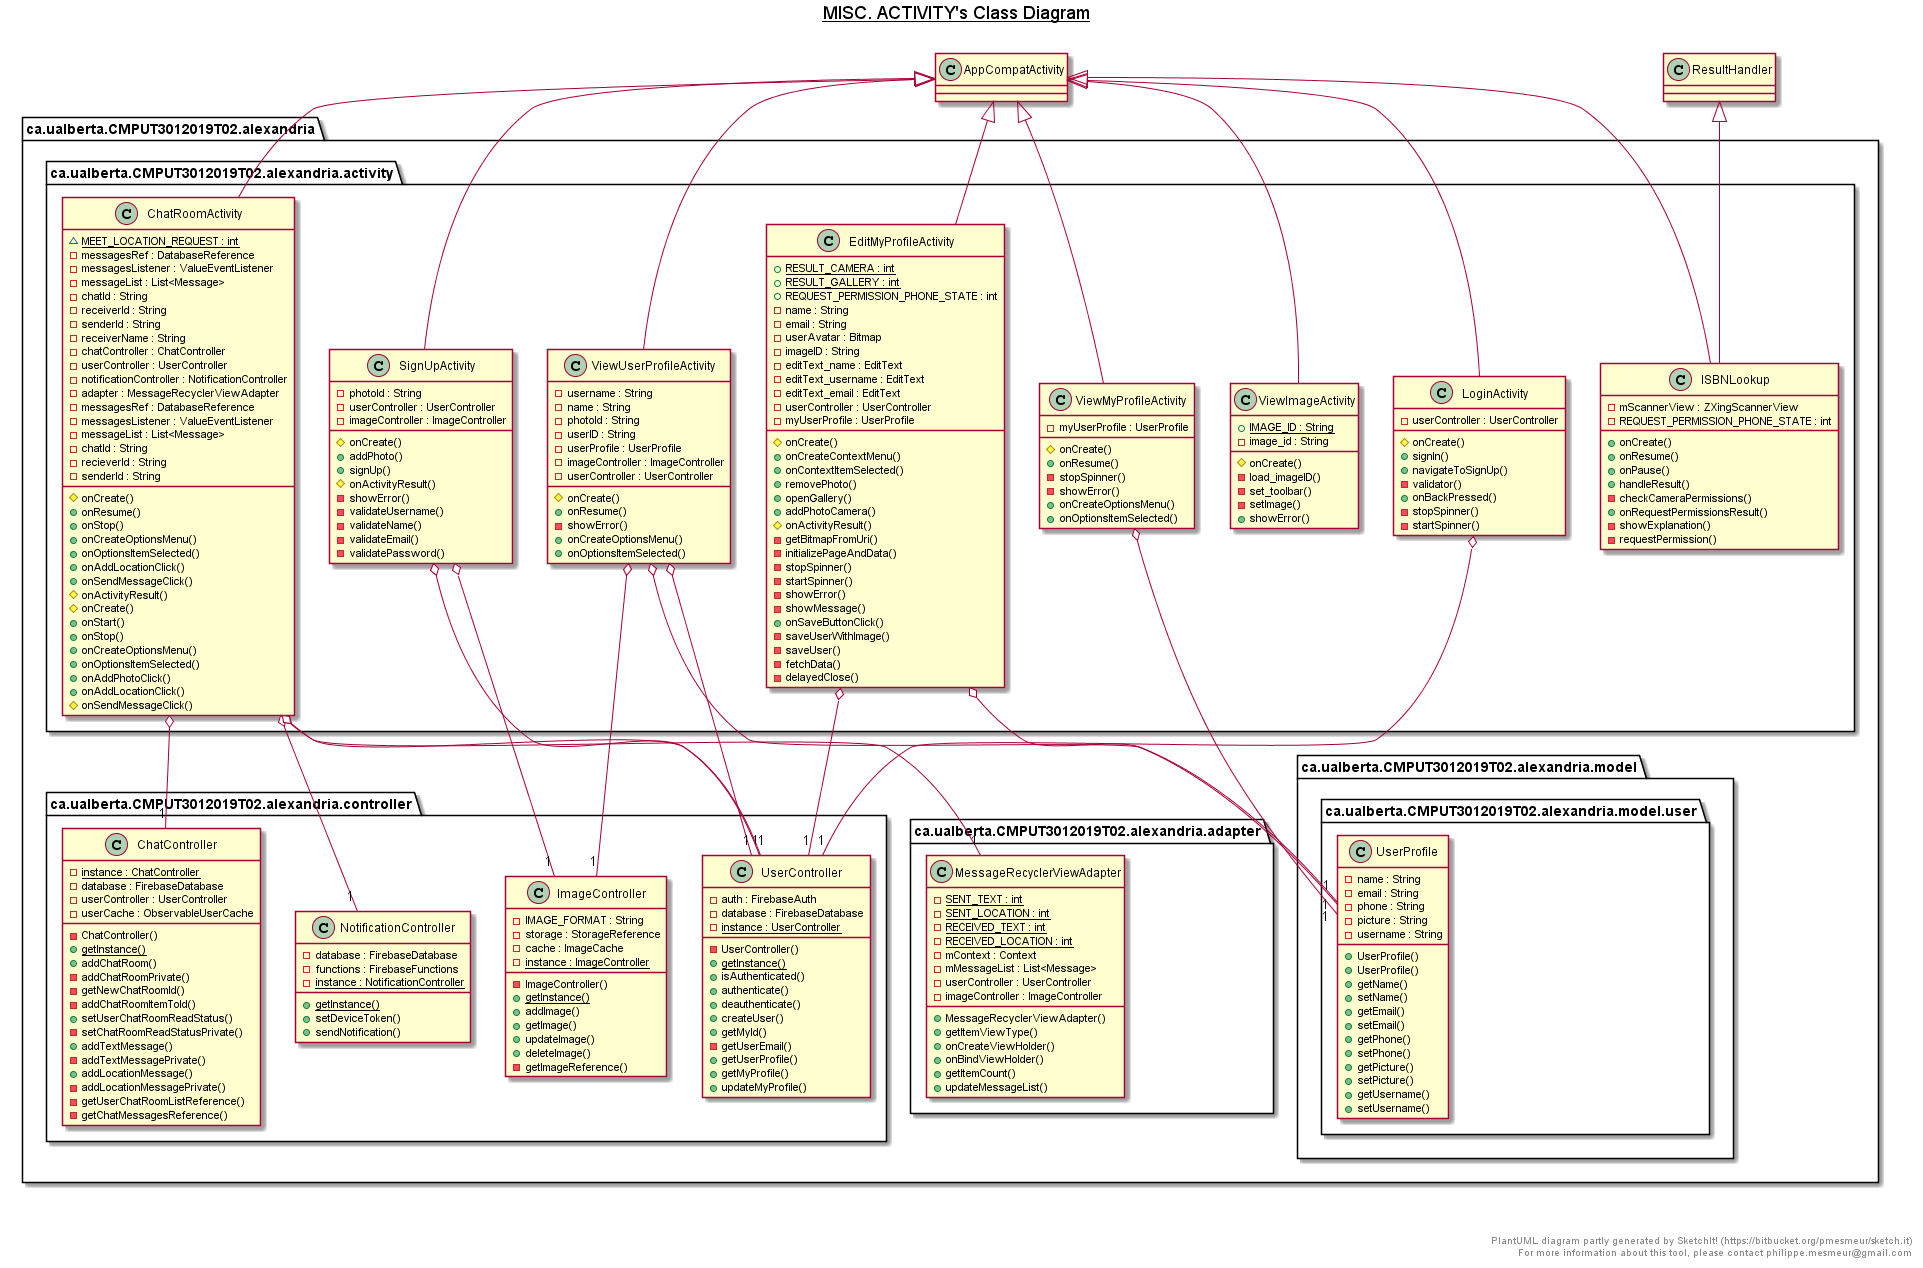

The diagram above was rendered by PlantUML. Its source (embedded in the PNG):
@startuml

title __MISC. ACTIVITY's Class Diagram__\n

package ca.ualberta.CMPUT3012019T02.alexandria {
  package ca.ualberta.CMPUT3012019T02.alexandria.controller {
    class NotificationController {
      - database : FirebaseDatabase
      - functions : FirebaseFunctions
      {static} - instance : NotificationController
      {static} + getInstance()
      + setDeviceToken()
      + sendNotification()
    }
  }
}


  package ca.ualberta.CMPUT3012019T02.alexandria {
    package ca.ualberta.CMPUT3012019T02.alexandria.controller {
      class ChatController {
          {static} - instance : ChatController
          - database : FirebaseDatabase
          - ChatController()
          - userController : UserController
          - userCache : ObservableUserCache
          {static} + getInstance()
          + addChatRoom()
          - addChatRoomPrivate()
          - getNewChatRoomId()
          - addChatRoomItemToId()
          + setUserChatRoomReadStatus()
          - setChatRoomReadStatusPrivate()
          + addTextMessage()
          - addTextMessagePrivate()
          + addLocationMessage()
          - addLocationMessagePrivate()
          - getUserChatRoomListReference()
          - getChatMessagesReference()
      }
    }
  }



  package ca.ualberta.CMPUT3012019T02.alexandria {
    package ca.ualberta.CMPUT3012019T02.alexandria.adapter {
      class MessageRecyclerViewAdapter {
          {static} - SENT_TEXT : int
          {static} - SENT_LOCATION : int
          {static} - RECEIVED_TEXT : int
          {static} - RECEIVED_LOCATION : int
          - mContext : Context
          - mMessageList : List<Message>
          - userController : UserController
          - imageController : ImageController
          + MessageRecyclerViewAdapter()
          + getItemViewType()
          + onCreateViewHolder()
          + onBindViewHolder()
          + getItemCount()
          + updateMessageList()
      }
    }
  }
  

  package ca.ualberta.CMPUT3012019T02.alexandria {
    package ca.ualberta.CMPUT3012019T02.alexandria.activity {
      class ChatRoomActivity {
          {static} ~ MEET_LOCATION_REQUEST : int
          - messagesRef : DatabaseReference
          - messagesListener : ValueEventListener
          - messageList : List<Message>
          - chatId : String
          - receiverId : String
          - senderId : String
          - receiverName : String
          - chatController : ChatController
          - userController : UserController
          - notificationController : NotificationController
          - adapter : MessageRecyclerViewAdapter
          # onCreate()
          + onResume()
          + onStop()
          + onCreateOptionsMenu()
          + onOptionsItemSelected()
          + onAddLocationClick()
          + onSendMessageClick()
          # onActivityResult()
      }
    }
  }
  

package ca.ualberta.CMPUT3012019T02.alexandria {
  package ca.ualberta.CMPUT3012019T02.alexandria.model {
    package ca.ualberta.CMPUT3012019T02.alexandria.model.user {
      class UserProfile {
        - name : String
        - email : String
        - phone : String
        - picture : String
        - username : String
        + UserProfile()
        + UserProfile()
        + getName()
        + setName()
        + getEmail()
        + setEmail()
        + getPhone()
        + setPhone()
        + getPicture()
        + setPicture()
        + getUsername()
        + setUsername()
      }
    }
  }
}


package ca.ualberta.CMPUT3012019T02.alexandria {
  package ca.ualberta.CMPUT3012019T02.alexandria.controller {
    class ImageController {
      - IMAGE_FORMAT : String
      - storage : StorageReference
      - cache : ImageCache
      {static} - instance : ImageController
      - ImageController()
      {static} + getInstance()
      + addImage()
      + getImage()
      + updateImage()
      + deleteImage()
      - getImageReference()
    }
  }
}


package ca.ualberta.CMPUT3012019T02.alexandria {
  package ca.ualberta.CMPUT3012019T02.alexandria.controller {
    class UserController {
      - auth : FirebaseAuth
      - database : FirebaseDatabase
      {static} - instance : UserController
      - UserController()
      {static} + getInstance()
      + isAuthenticated()
      + authenticate()
      + deauthenticate()
      + createUser()
      + getMyId()
      - getUserEmail()
      + getUserProfile()
      + getMyProfile()
      + updateMyProfile()
    }
  }
}


package ca.ualberta.CMPUT3012019T02.alexandria {
  package ca.ualberta.CMPUT3012019T02.alexandria.activity {
    class ChatRoomActivity {
      - messagesRef : DatabaseReference
      - messagesListener : ValueEventListener
      - messageList : List<Message>
      - chatId : String
      - recieverId : String
      - senderId : String
      # onCreate()
      + onStart()
      + onStop()
      + onCreateOptionsMenu()
      + onOptionsItemSelected()
      + onAddPhotoClick()
      + onAddLocationClick()
      # onSendMessageClick()
    }
  }
}


package ca.ualberta.CMPUT3012019T02.alexandria {
  package ca.ualberta.CMPUT3012019T02.alexandria.activity {
    class EditMyProfileActivity {
      {static} + RESULT_CAMERA : int
      {static} + RESULT_GALLERY : int
      + REQUEST_PERMISSION_PHONE_STATE : int
      - name : String
      - email : String
      - userAvatar : Bitmap
      - imageID : String
      - editText_name : EditText
      - editText_username : EditText
      - editText_email : EditText
      - userController : UserController
      - myUserProfile : UserProfile
      # onCreate()
      + onCreateContextMenu()
      + onContextItemSelected()
      + removePhoto()
      + openGallery()
      + addPhotoCamera()
      # onActivityResult()
      - getBitmapFromUri()
      - initializePageAndData()
      - stopSpinner()
      - startSpinner()
      - showError()
      - showMessage()
      + onSaveButtonClick()
      - saveUserWithImage()
      - saveUser()
      - fetchData()
      - delayedClose()
    }
  }
}


package ca.ualberta.CMPUT3012019T02.alexandria {
  package ca.ualberta.CMPUT3012019T02.alexandria.activity {
    class ISBNLookup {
      - mScannerView : ZXingScannerView
      - REQUEST_PERMISSION_PHONE_STATE : int
      + onCreate()
      + onResume()
      + onPause()
      + handleResult()
      - checkCameraPermissions()
      + onRequestPermissionsResult()
      - showExplanation()
      - requestPermission()
    }
  }
}


package ca.ualberta.CMPUT3012019T02.alexandria {
  package ca.ualberta.CMPUT3012019T02.alexandria.activity {
    class LoginActivity {
      - userController : UserController
      # onCreate()
      + signIn()
      + navigateToSignUp()
      - validator()
      + onBackPressed()
      - stopSpinner()
      - startSpinner()
    }
  }
}


package ca.ualberta.CMPUT3012019T02.alexandria {
  package ca.ualberta.CMPUT3012019T02.alexandria.activity {
    class SignUpActivity {
      - photoId : String
      - userController : UserController
      - imageController : ImageController
      # onCreate()
      + addPhoto()
      + signUp()
      # onActivityResult()
      - showError()
      - validateUsername()
      - validateName()
      - validateEmail()
      - validatePassword()
    }
  }
}


package ca.ualberta.CMPUT3012019T02.alexandria {
  package ca.ualberta.CMPUT3012019T02.alexandria.activity {
    class ViewImageActivity {
      {static} + IMAGE_ID : String
      - image_id : String
      # onCreate()
      - load_imageID()
      - set_toolbar()
      - setImage()
      + showError()
    }
  }
}


package ca.ualberta.CMPUT3012019T02.alexandria {
  package ca.ualberta.CMPUT3012019T02.alexandria.activity {
    class ViewMyProfileActivity {
      - myUserProfile : UserProfile
      # onCreate()
      + onResume()
      - stopSpinner()
      - showError()
      + onCreateOptionsMenu()
      + onOptionsItemSelected()
    }
  }
}


package ca.ualberta.CMPUT3012019T02.alexandria {
  package ca.ualberta.CMPUT3012019T02.alexandria.activity {
    class ViewUserProfileActivity {
      - username : String
      - name : String
      - photoId : String
      - userID : String
      - userProfile : UserProfile
      - imageController : ImageController
      - userController : UserController
      # onCreate()
      + onResume()
      - showError()
      + onCreateOptionsMenu()
      + onOptionsItemSelected()
    }
  }
}


ChatRoomActivity -up-|> AppCompatActivity
ChatRoomActivity o-- "1" ChatController
ChatRoomActivity o-- "1" UserController
ChatRoomActivity o-- "1" NotificationController
ChatRoomActivity o-- "1" MessageRecyclerViewAdapter
EditMyProfileActivity -up-|> AppCompatActivity
EditMyProfileActivity o-- "1" UserController
EditMyProfileActivity o-- "1" UserProfile
ISBNLookup -up-|> ResultHandler
ISBNLookup -up-|> AppCompatActivity
LoginActivity -up-|> AppCompatActivity
LoginActivity o-- "1" UserController
SignUpActivity -up-|> AppCompatActivity
SignUpActivity o-- "1" UserController
SignUpActivity o-- "1" ImageController
ViewImageActivity -up-|> AppCompatActivity
ViewMyProfileActivity -up-|> AppCompatActivity
ViewMyProfileActivity o-- "1" UserProfile
ViewUserProfileActivity -up-|> AppCompatActivity
ViewUserProfileActivity o-- "1" UserProfile
ViewUserProfileActivity o-- "1" ImageController
ViewUserProfileActivity o-- "1" UserController


right footer


  PlantUML diagram partly generated by SketchIt! (https://bitbucket.org/pmesmeur/sketch.it)
  For more information about this tool, please contact philippe.mesmeur@gmail.com
endfooter

@enduml